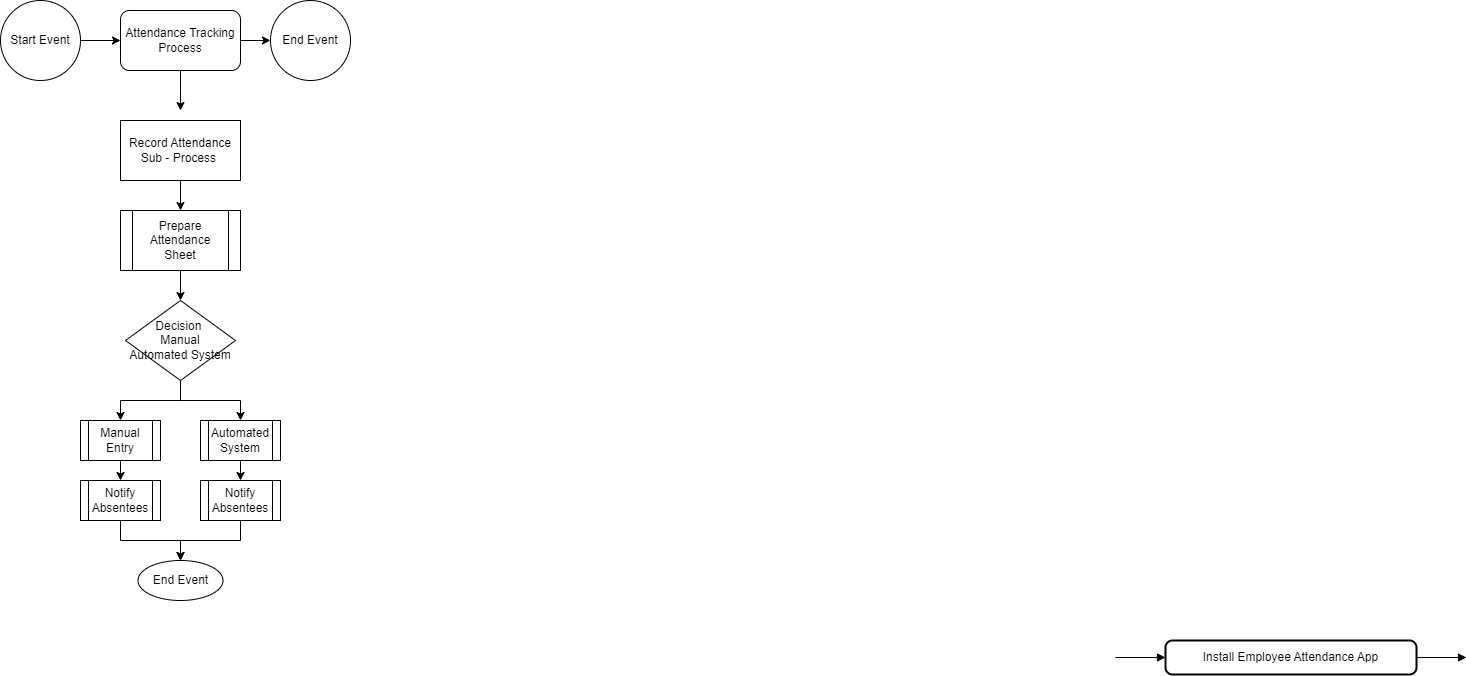

The diagram above was exported from draw.io. Its source (the exported page's mxGraphModel, read from the mxfile embedded in the PNG):
<mxGraphModel dx="2074" dy="2244" grid="1" gridSize="10" guides="1" tooltips="1" connect="1" arrows="1" fold="1" page="1" pageScale="1" pageWidth="850" pageHeight="1100" math="0" shadow="0">
  <root>
    <mxCell id="0" />
    <mxCell id="1" parent="0" />
    <mxCell id="9" value="Install Employee Attendance App" style="rounded=1;absoluteArcSize=1;arcSize=14;whiteSpace=wrap;strokeWidth=2;" parent="1" vertex="1">
      <mxGeometry x="1805" width="251" height="34" as="geometry" />
    </mxCell>
    <mxCell id="21" value="" style="curved=1;startArrow=none;endArrow=block;exitX=1.0025097150259068;exitY=0.5;entryX=0.001929780876494024;entryY=0.5;" parent="1" target="9" edge="1">
      <mxGeometry relative="1" as="geometry">
        <Array as="points" />
        <mxPoint x="1755" y="17" as="sourcePoint" />
      </mxGeometry>
    </mxCell>
    <mxCell id="22" value="" style="curved=1;startArrow=none;endArrow=block;exitX=1.0004357569721116;exitY=0.5;entryX=0.0008223684210526315;entryY=0.5;" parent="1" source="9" edge="1">
      <mxGeometry relative="1" as="geometry">
        <Array as="points" />
        <mxPoint x="2106" y="17" as="targetPoint" />
      </mxGeometry>
    </mxCell>
    <mxCell id="XJX0Bj5pgoAsrGkp38jc-29" value="Start Event" style="ellipse;whiteSpace=wrap;html=1;aspect=fixed;" vertex="1" parent="1">
      <mxGeometry x="640" y="-640" width="80" height="80" as="geometry" />
    </mxCell>
    <mxCell id="XJX0Bj5pgoAsrGkp38jc-30" value="Attendance Tracking Process         " style="rounded=1;whiteSpace=wrap;html=1;" vertex="1" parent="1">
      <mxGeometry x="760" y="-630" width="120" height="60" as="geometry" />
    </mxCell>
    <mxCell id="XJX0Bj5pgoAsrGkp38jc-31" value="" style="endArrow=classic;html=1;rounded=0;exitX=1;exitY=0.5;exitDx=0;exitDy=0;" edge="1" parent="1" source="XJX0Bj5pgoAsrGkp38jc-29" target="XJX0Bj5pgoAsrGkp38jc-30">
      <mxGeometry width="50" height="50" relative="1" as="geometry">
        <mxPoint x="650" y="-570" as="sourcePoint" />
        <mxPoint x="700" y="-620" as="targetPoint" />
      </mxGeometry>
    </mxCell>
    <mxCell id="XJX0Bj5pgoAsrGkp38jc-33" value="End Event" style="ellipse;whiteSpace=wrap;html=1;aspect=fixed;" vertex="1" parent="1">
      <mxGeometry x="910" y="-640" width="80" height="80" as="geometry" />
    </mxCell>
    <mxCell id="XJX0Bj5pgoAsrGkp38jc-34" value="" style="endArrow=classic;html=1;rounded=0;entryX=0;entryY=0.5;entryDx=0;entryDy=0;exitX=1;exitY=0.5;exitDx=0;exitDy=0;" edge="1" parent="1" source="XJX0Bj5pgoAsrGkp38jc-30" target="XJX0Bj5pgoAsrGkp38jc-33">
      <mxGeometry width="50" height="50" relative="1" as="geometry">
        <mxPoint x="870" y="-590" as="sourcePoint" />
        <mxPoint x="920" y="-640" as="targetPoint" />
      </mxGeometry>
    </mxCell>
    <mxCell id="XJX0Bj5pgoAsrGkp38jc-35" value="" style="endArrow=classic;html=1;rounded=0;exitX=0.5;exitY=1;exitDx=0;exitDy=0;" edge="1" parent="1" source="XJX0Bj5pgoAsrGkp38jc-30">
      <mxGeometry width="50" height="50" relative="1" as="geometry">
        <mxPoint x="650" y="-470" as="sourcePoint" />
        <mxPoint x="820" y="-530" as="targetPoint" />
        <Array as="points">
          <mxPoint x="820" y="-550" />
        </Array>
      </mxGeometry>
    </mxCell>
    <mxCell id="XJX0Bj5pgoAsrGkp38jc-41" style="edgeStyle=orthogonalEdgeStyle;rounded=0;orthogonalLoop=1;jettySize=auto;html=1;exitX=0.5;exitY=1;exitDx=0;exitDy=0;entryX=0.5;entryY=0;entryDx=0;entryDy=0;" edge="1" parent="1" source="XJX0Bj5pgoAsrGkp38jc-36" target="XJX0Bj5pgoAsrGkp38jc-37">
      <mxGeometry relative="1" as="geometry" />
    </mxCell>
    <mxCell id="XJX0Bj5pgoAsrGkp38jc-36" value="Record Attendance Sub - Process&amp;nbsp;" style="rounded=0;whiteSpace=wrap;html=1;" vertex="1" parent="1">
      <mxGeometry x="760" y="-520" width="120" height="60" as="geometry" />
    </mxCell>
    <mxCell id="XJX0Bj5pgoAsrGkp38jc-40" style="edgeStyle=orthogonalEdgeStyle;rounded=0;orthogonalLoop=1;jettySize=auto;html=1;exitX=0.5;exitY=1;exitDx=0;exitDy=0;entryX=0.5;entryY=0;entryDx=0;entryDy=0;" edge="1" parent="1" source="XJX0Bj5pgoAsrGkp38jc-37" target="XJX0Bj5pgoAsrGkp38jc-38">
      <mxGeometry relative="1" as="geometry" />
    </mxCell>
    <mxCell id="XJX0Bj5pgoAsrGkp38jc-37" value="Prepare Attendance Sheet" style="shape=process;whiteSpace=wrap;html=1;backgroundOutline=1;" vertex="1" parent="1">
      <mxGeometry x="760" y="-430" width="120" height="60" as="geometry" />
    </mxCell>
    <mxCell id="XJX0Bj5pgoAsrGkp38jc-39" style="edgeStyle=orthogonalEdgeStyle;rounded=0;orthogonalLoop=1;jettySize=auto;html=1;exitX=0.5;exitY=1;exitDx=0;exitDy=0;" edge="1" parent="1" source="XJX0Bj5pgoAsrGkp38jc-38" target="XJX0Bj5pgoAsrGkp38jc-42">
      <mxGeometry relative="1" as="geometry">
        <mxPoint x="820" y="-220" as="targetPoint" />
      </mxGeometry>
    </mxCell>
    <mxCell id="XJX0Bj5pgoAsrGkp38jc-44" style="edgeStyle=orthogonalEdgeStyle;rounded=0;orthogonalLoop=1;jettySize=auto;html=1;exitX=0.5;exitY=1;exitDx=0;exitDy=0;entryX=0.5;entryY=0;entryDx=0;entryDy=0;" edge="1" parent="1" source="XJX0Bj5pgoAsrGkp38jc-38" target="XJX0Bj5pgoAsrGkp38jc-43">
      <mxGeometry relative="1" as="geometry" />
    </mxCell>
    <mxCell id="XJX0Bj5pgoAsrGkp38jc-38" value="Decision&amp;nbsp;&lt;br&gt;Manual &lt;br&gt;Automated System" style="rhombus;whiteSpace=wrap;html=1;" vertex="1" parent="1">
      <mxGeometry x="765" y="-340" width="110" height="80" as="geometry" />
    </mxCell>
    <mxCell id="XJX0Bj5pgoAsrGkp38jc-47" style="edgeStyle=orthogonalEdgeStyle;rounded=0;orthogonalLoop=1;jettySize=auto;html=1;exitX=0.5;exitY=1;exitDx=0;exitDy=0;entryX=0.5;entryY=0;entryDx=0;entryDy=0;" edge="1" parent="1" source="XJX0Bj5pgoAsrGkp38jc-42" target="XJX0Bj5pgoAsrGkp38jc-45">
      <mxGeometry relative="1" as="geometry" />
    </mxCell>
    <mxCell id="XJX0Bj5pgoAsrGkp38jc-42" value="Manual Entry" style="shape=process;whiteSpace=wrap;html=1;backgroundOutline=1;" vertex="1" parent="1">
      <mxGeometry x="720" y="-220" width="80" height="40" as="geometry" />
    </mxCell>
    <mxCell id="XJX0Bj5pgoAsrGkp38jc-48" style="edgeStyle=orthogonalEdgeStyle;rounded=0;orthogonalLoop=1;jettySize=auto;html=1;exitX=0.5;exitY=1;exitDx=0;exitDy=0;entryX=0.5;entryY=0;entryDx=0;entryDy=0;" edge="1" parent="1" source="XJX0Bj5pgoAsrGkp38jc-43" target="XJX0Bj5pgoAsrGkp38jc-46">
      <mxGeometry relative="1" as="geometry" />
    </mxCell>
    <mxCell id="XJX0Bj5pgoAsrGkp38jc-43" value="Automated System" style="shape=process;whiteSpace=wrap;html=1;backgroundOutline=1;" vertex="1" parent="1">
      <mxGeometry x="840" y="-220" width="80" height="40" as="geometry" />
    </mxCell>
    <mxCell id="XJX0Bj5pgoAsrGkp38jc-50" style="edgeStyle=orthogonalEdgeStyle;rounded=0;orthogonalLoop=1;jettySize=auto;html=1;exitX=0.5;exitY=1;exitDx=0;exitDy=0;entryX=0.5;entryY=0;entryDx=0;entryDy=0;" edge="1" parent="1" source="XJX0Bj5pgoAsrGkp38jc-45" target="XJX0Bj5pgoAsrGkp38jc-49">
      <mxGeometry relative="1" as="geometry" />
    </mxCell>
    <mxCell id="XJX0Bj5pgoAsrGkp38jc-45" value="Notify Absentees" style="shape=process;whiteSpace=wrap;html=1;backgroundOutline=1;" vertex="1" parent="1">
      <mxGeometry x="720" y="-160" width="80" height="40" as="geometry" />
    </mxCell>
    <mxCell id="XJX0Bj5pgoAsrGkp38jc-51" style="edgeStyle=orthogonalEdgeStyle;rounded=0;orthogonalLoop=1;jettySize=auto;html=1;exitX=0.5;exitY=1;exitDx=0;exitDy=0;entryX=0.5;entryY=0;entryDx=0;entryDy=0;" edge="1" parent="1" source="XJX0Bj5pgoAsrGkp38jc-46" target="XJX0Bj5pgoAsrGkp38jc-49">
      <mxGeometry relative="1" as="geometry" />
    </mxCell>
    <mxCell id="XJX0Bj5pgoAsrGkp38jc-46" value="Notify Absentees" style="shape=process;whiteSpace=wrap;html=1;backgroundOutline=1;" vertex="1" parent="1">
      <mxGeometry x="840" y="-160" width="80" height="40" as="geometry" />
    </mxCell>
    <mxCell id="XJX0Bj5pgoAsrGkp38jc-49" value="End Event" style="ellipse;whiteSpace=wrap;html=1;" vertex="1" parent="1">
      <mxGeometry x="777.5" y="-80" width="85" height="40" as="geometry" />
    </mxCell>
  </root>
</mxGraphModel>